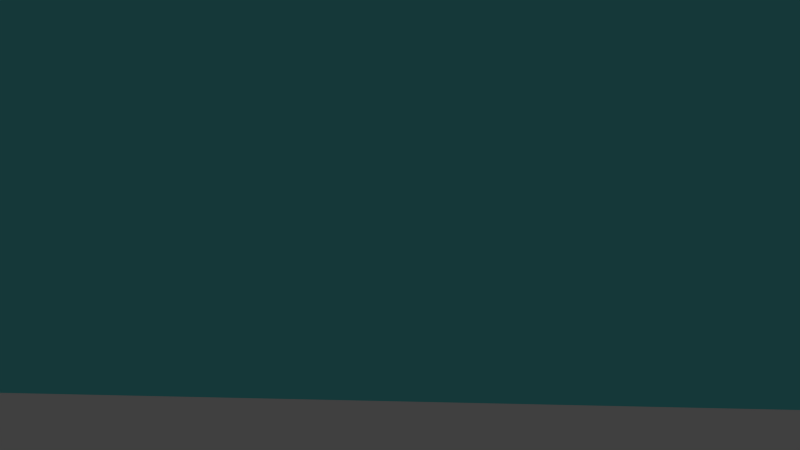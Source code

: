 # Source: MBShot1.blend  (saved by Blender 2.76.0; exported with 4.5.12 LTS)
import bpy
from mathutils import Matrix  # noqa: F401  (used for matrix-valued properties, if any)

bpy.ops.wm.read_factory_settings(use_empty=True)
scene = bpy.context.scene
scene.name = 'Scene'

# ---- collections
col_collection_1 = bpy.data.collections.new('Collection 1'); scene.collection.children.link(col_collection_1)
col_light = bpy.data.collections.new('Light')  # instanced only; not linked into the scene
col_grass = bpy.data.collections.new('Grass')  # instanced only; not linked into the scene
col_frog_001 = bpy.data.collections.new('Frog.001')  # instanced only; not linked into the scene
col_pot = bpy.data.collections.new('Pot')  # instanced only; not linked into the scene
col_tree_001 = bpy.data.collections.new('Tree.001')  # instanced only; not linked into the scene
col_gel_nde_001 = bpy.data.collections.new('Gelände.001')  # instanced only; not linked into the scene

# ---- materials (node trees are filled in below, after node groups)
mat_material = bpy.data.materials.new('Material')
mat_material.alpha_threshold = 0.0
mat_material.roughness = 0.5

# ---- material node trees
mat_material.use_nodes = True; mat_material.node_tree.nodes.clear()
_N = mat_material.node_tree.nodes; _L = mat_material.node_tree.links
n0 = _N.new('ShaderNodeOutputMaterial'); n0.name = 'Material Output'; n0.location = (300, 300)
n1 = _N.new('ShaderNodeBsdfDiffuse'); n1.name = 'Diffuse BSDF'; n1.location = (10, 300)
n1.inputs[0].default_value = (0.15, 0.777, 0.8, 1.0)
_L.new(n1.outputs[0], n0.inputs[0])
n0.is_active_output = True

# ---- world
world_world = bpy.data.worlds.new('World'); scene.world = world_world
world_world.color = (0.05088, 0.05088, 0.05088)
world_world.use_sun_shadow = False
world_world.sun_shadow_jitter_overblur = 0.0
world_world.cycles.sampling_method = 'MANUAL'
world_world.cycles.sample_map_resolution = 256

# ---- cameras
cam_camera_001 = bpy.data.cameras.new('Camera.001')
cam_camera_001.clip_end = 100.0
cam_camera_001.lens = 35.0
cam_camera_001.sensor_width = 32.0
cam_camera_001.sensor_height = 18.0
cam_camera_001.display_size = 2.0
cam_camera_001.dof.focus_distance = 0.0

# ---- meshes
me_plane = bpy.data.meshes.new('Plane')
me_plane.from_pydata([(-1.0, -1.0, 0.0), (1.0, -1.0, 0.0), (-1.0, 1.0, 0.0), (1.0, 1.0, 0.0)], [], [(0, 1, 3, 2)])
me_plane.materials.append(mat_material)
me_plane.use_remesh_preserve_volume = False
me_plane.use_remesh_preserve_attributes = False
me_plane.use_mirror_vertex_groups = False
me_plane.update()

# ---- objects
ob_light = bpy.data.objects.new('Light', None)
ob_grass2 = bpy.data.objects.new('Grass2', None)
ob_grass = bpy.data.objects.new('Grass', None)
ob_frog = bpy.data.objects.new('Frog', None)
ob_plane = bpy.data.objects.new('Plane', me_plane)
ob_pot = bpy.data.objects.new('Pot', None)
ob_camera = bpy.data.objects.new('Camera', cam_camera_001)
ob_tree_003 = bpy.data.objects.new('Tree.003', None)
ob_tree_002 = bpy.data.objects.new('Tree.002', None)
ob_tree_000 = bpy.data.objects.new('Tree.000', None)
ob_tree_001 = bpy.data.objects.new('Tree.001', None)
ob_gel_nde_001 = bpy.data.objects.new('Gelände.001', None)

# ---- transforms, parenting, visibility, modifiers, constraints
ob_light.location = (2.058, 10.12, -17.57)
ob_light.scale = (3.369, 3.369, 3.369)
ob_light.empty_image_offset = (0.0, 0.0)
ob_light.show_instancer_for_render = False
ob_light.instance_type = 'COLLECTION'
ob_light.lineart.crease_threshold = 0.0
ob_grass2.location = (-4.193, 22.36, -1.639)
ob_grass2.scale = (1.083, 1.083, 1.083)
ob_grass2.empty_image_offset = (0.0, 0.0)
ob_grass2.show_instancer_for_render = False
ob_grass2.instance_type = 'COLLECTION'
ob_grass2.lineart.crease_threshold = 0.0
ob_grass.location = (-16.68, 22.56, -4.383)
ob_grass.scale = (1.488, 1.488, 1.488)
ob_grass.empty_image_offset = (0.0, 0.0)
ob_grass.show_instancer_for_render = False
ob_grass.instance_type = 'COLLECTION'
ob_grass.lineart.crease_threshold = 0.0
ob_frog.location = (10.65, -20.63, 9.127)
ob_frog.rotation_euler = (0.0, 0.0, 1.878)
ob_frog.empty_image_offset = (0.0, 0.0)
ob_frog.show_instancer_for_render = False
ob_frog.instance_type = 'COLLECTION'
ob_frog.lineart.crease_threshold = 0.0
ob_plane.location = (31.4, -32.11, 18.44)
ob_plane.rotation_euler = (-2.176, 1.571, 0.0)
ob_plane.scale = (44.47, 44.47, 44.47)
ob_plane.lineart.crease_threshold = 0.0
ob_pot.location = (-5.687, 9.174, -0.1049)
ob_pot.rotation_euler = (0.01112, 0.01972, 0.0)
ob_pot.empty_image_offset = (0.0, 0.0)
ob_pot.show_instancer_for_render = False
ob_pot.instance_type = 'COLLECTION'
ob_pot.lineart.crease_threshold = 0.0
ob_camera.location = (-24.52, 27.26, 3.822)
ob_camera.rotation_euler = (1.417, 0.01441, -2.436)
ob_camera.lineart.crease_threshold = 0.0
ob_tree_003.location = (-17.97, 25.78, 0.451)
ob_tree_003.empty_image_offset = (0.0, 0.0)
ob_tree_003.show_instancer_for_render = False
ob_tree_003.instance_type = 'COLLECTION'
ob_tree_003.lineart.crease_threshold = 0.0
ob_tree_002.location = (-26.25, 25.8, 0.0704)
ob_tree_002.empty_image_offset = (0.0, 0.0)
ob_tree_002.show_instancer_for_render = False
ob_tree_002.instance_type = 'COLLECTION'
ob_tree_002.lineart.crease_threshold = 0.0
ob_tree_000.location = (-13.91, 20.94, 0.9736)
ob_tree_000.empty_image_offset = (0.0, 0.0)
ob_tree_000.show_instancer_for_render = False
ob_tree_000.instance_type = 'COLLECTION'
ob_tree_000.lineart.crease_threshold = 0.0
ob_tree_001.location = (-22.37, 18.17, 1.18)
ob_tree_001.empty_image_offset = (0.0, 0.0)
ob_tree_001.show_instancer_for_render = False
ob_tree_001.instance_type = 'COLLECTION'
ob_tree_001.lineart.crease_threshold = 0.0
ob_gel_nde_001.location = (0.0, 0.0, 0.0)
ob_gel_nde_001.empty_image_offset = (0.0, 0.0)
ob_gel_nde_001.show_instancer_for_render = False
ob_gel_nde_001.instance_type = 'COLLECTION'
ob_gel_nde_001.lineart.crease_threshold = 0.0
ob_light.instance_collection = col_light
ob_grass2.instance_collection = None
ob_grass.instance_collection = None
ob_frog.instance_collection = col_frog_001
ob_pot.instance_collection = col_pot
ob_tree_003.instance_collection = col_tree_001
ob_tree_002.instance_collection = col_tree_001
ob_tree_000.instance_collection = col_tree_001
ob_tree_001.instance_collection = col_tree_001
ob_gel_nde_001.instance_collection = col_gel_nde_001

# ---- collection membership
col_collection_1.objects.link(ob_light)
col_collection_1.objects.link(ob_grass2)
col_collection_1.objects.link(ob_grass)
col_collection_1.objects.link(ob_frog)
col_collection_1.objects.link(ob_plane)
col_collection_1.objects.link(ob_pot)
col_collection_1.objects.link(ob_camera)
col_collection_1.objects.link(ob_tree_003)
col_collection_1.objects.link(ob_tree_002)
col_collection_1.objects.link(ob_tree_000)
col_collection_1.objects.link(ob_tree_001)
col_collection_1.objects.link(ob_gel_nde_001)

# ---- scene / render settings (as saved in the file)
scene.camera = ob_camera
scene.frame_start = 1; scene.frame_end = 80; scene.frame_set(30)
scene.render.engine = 'CYCLES'
scene.render.fps = 30
scene.render.dither_intensity = 0.0
scene.cycles.use_denoising = False
scene.cycles.samples = 10
scene.cycles.sampling_pattern = 'TABULATED_SOBOL'
scene.cycles.light_sampling_threshold = 0.0
scene.cycles.use_adaptive_sampling = False
scene.cycles.use_light_tree = False
scene.cycles.blur_glossy = 0.0
scene.cycles.pixel_filter_type = 'GAUSSIAN'
scene.cycles.sample_clamp_indirect = 0.0
scene.view_settings.view_transform = 'Standard'
bpy.context.view_layer.update()

# ---- added for rendering (the .blend has no usable light): sun
light_auto_sun = bpy.data.lights.new('AutoSun', 'SUN')
light_auto_sun.energy = 3.0
light_auto_sun.angle = 0.0523599
ob_auto_sun = bpy.data.objects.new('AutoSun', light_auto_sun)
scene.collection.objects.link(ob_auto_sun)
ob_auto_sun.rotation_euler = (0.872665, 0.174533, 0.523599)
bpy.context.view_layer.update()
